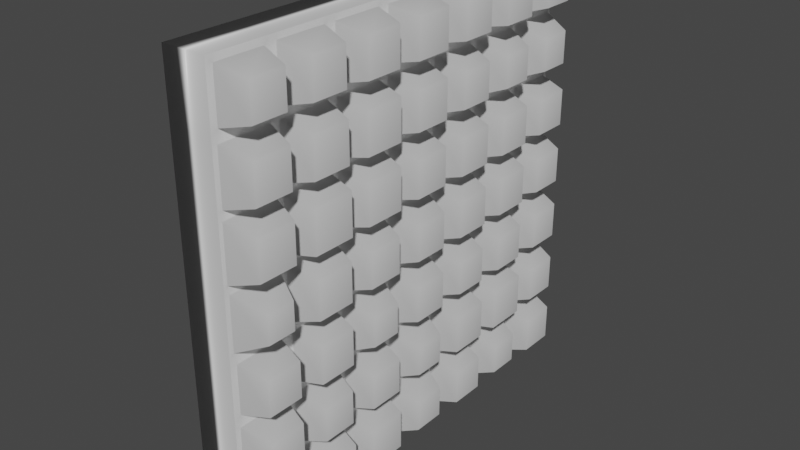 # Source: espuma.blend  (saved by Blender 2.93.21; exported with 4.5.12 LTS)
import bpy
from mathutils import Matrix  # noqa: F401  (used for matrix-valued properties, if any)

bpy.ops.wm.read_factory_settings(use_empty=True)
scene = bpy.context.scene
scene.name = 'Scene'

# ---- collections
col_collection = bpy.data.collections.new('Collection'); scene.collection.children.link(col_collection)

# ---- materials (node trees are filled in below, after node groups)
mat_material = bpy.data.materials.new('Material')
mat_material.alpha_threshold = 0.0
mat_material.use_transparent_shadow = False
mat_material.line_color = (0.0, 0.0, 0.0, 1.0)

# ---- material node trees
mat_material.use_nodes = True; mat_material.node_tree.nodes.clear()
_N = mat_material.node_tree.nodes; _L = mat_material.node_tree.links
n0 = _N.new('ShaderNodeOutputMaterial'); n0.name = 'Material Output'; n0.location = (300, 300)
n1 = _N.new('ShaderNodeBsdfPrincipled'); n1.name = 'Principled BSDF'; n1.location = (10, 300)
n1.distribution = 'GGX'
n1.subsurface_method = 'BURLEY'
n1.inputs[2].default_value = 0.4
n1.inputs[3].default_value = 1.45
n1.inputs[27].default_value = (0.0, 0.0, 0.0, 1.0)
n1.inputs[28].default_value = 1.0
_L.new(n1.outputs[0], n0.inputs[0])
n0.is_active_output = True

# ---- world
world_world = bpy.data.worlds.new('World'); scene.world = world_world
world_world.use_nodes = True; world_world.node_tree.nodes.clear()
_N = world_world.node_tree.nodes; _L = world_world.node_tree.links
n0 = _N.new('ShaderNodeOutputWorld'); n0.name = 'World Output'; n0.location = (300, 300)
n1 = _N.new('ShaderNodeBackground'); n1.name = 'Background'; n1.location = (10, 300)
n1.inputs[0].default_value = (0.05088, 0.05088, 0.05088, 1.0)
_L.new(n1.outputs[0], n0.inputs[0])
n0.is_active_output = True
world_world.color = (0.05088, 0.05088, 0.05088)
world_world.use_sun_shadow = False
world_world.sun_shadow_jitter_overblur = 0.0

# ---- meshes
me_cube = bpy.data.meshes.new('Cube')
me_cube.from_pydata([(1.0, 0.9749, 0.9749), (1.0, 0.9765, -0.9765), (1.0, -0.9694, 0.9694), (1.0, -0.9711, -0.9711), (-1.0, 1.0, 1.0), (-1.0, 1.0, -1.0), (-1.0, -1.0, 1.0), (-1.0, -1.0, -1.0), (-1.0, 0.7143, -1.0), (-1.0, 0.4286, -1.0), (-1.0, 0.1429, -1.0), (-1.0, -0.1429, -1.0), (-1.0, -0.4286, -1.0), (-1.0, -0.7143, -1.0), (1.0, 0.7394, 0.9749), (1.0, 0.4615, 0.9671), (1.0, 0.1763, 0.9666), (1.0, -0.1145, 0.9716), (1.0, -0.4018, 0.9732), (1.0, -0.6883, 0.974), (-1.0, -0.7143, 1.0), (-1.0, -0.4286, 1.0), (-1.0, -0.1429, 1.0), (-1.0, 0.1429, 1.0), (-1.0, 0.4286, 1.0), (-1.0, 0.7143, 1.0), (1.0, -0.6912, -0.977), (1.0, -0.407, -0.9784), (1.0, -0.1216, -0.9787), (1.0, 0.1721, -0.9707), (1.0, 0.4568, -0.9718), (1.0, 0.7378, -0.9765), (1.0, 0.9749, 0.7394), (1.0, 0.9801, 0.4485), (1.0, 0.9723, 0.1706), (1.0, 0.979, -0.1218), (1.0, 0.9778, -0.4063), (1.0, 0.9793, -0.6935), (-1.0, -1.0, -0.7143), (-1.0, -1.0, -0.4286), (-1.0, -1.0, -0.1429), (-1.0, -1.0, 0.1429), (-1.0, -1.0, 0.4286), (-1.0, -1.0, 0.7143), (1.0, -0.9694, 0.7449), (1.0, -0.9773, 0.4513), (1.0, -0.9825, 0.1603), (1.0, -0.9784, -0.1212), (1.0, -0.9693, -0.3979), (1.0, -0.9757, -0.69), (-1.0, 1.0, 0.7143), (-1.0, 1.0, 0.4286), (-1.0, 1.0, 0.1429), (-1.0, 1.0, -0.1429), (-1.0, 1.0, -0.4286), (-1.0, 1.0, -0.7143), (1.0, 0.7394, 0.7394), (1.0, 0.6924, 0.4504), (1.0, 0.742, 0.1706), (1.0, 0.6934, -0.122), (1.0, 0.7365, -0.4063), (1.0, 0.6908, -0.6908), (1.0, 0.4615, 0.7472), (1.0, 0.4056, 0.4515), (1.0, 0.449, 0.1633), (1.0, 0.4088, -0.1231), (1.0, 0.4513, -0.4058), (1.0, 0.4037, -0.6894), (1.0, 0.1763, 0.7477), (1.0, 0.1188, 0.4526), (1.0, 0.166, 0.166), (1.0, 0.1222, -0.1222), (1.0, 0.1684, -0.4031), (1.0, 0.1159, -0.6873), (1.0, -0.1145, 0.7426), (1.0, -0.167, 0.4527), (1.0, -0.1154, 0.1703), (1.0, -0.1661, -0.1196), (1.0, -0.1196, -0.4053), (1.0, -0.1719, -0.6852), (1.0, -0.4018, 0.7411), (1.0, -0.4504, 0.4504), (1.0, -0.4085, 0.1629), (1.0, -0.447, -0.1244), (1.0, -0.4056, -0.4056), (1.0, -0.4558, -0.6871), (1.0, -0.6883, 0.7402), (1.0, -0.737, 0.4513), (1.0, -0.6923, 0.1649), (1.0, -0.7359, -0.1212), (1.0, -0.6833, -0.3976), (1.0, -0.7386, -0.69), (-1.0, -0.7143, 0.7143), (-1.0, -0.7143, 0.4286), (-1.0, -0.7143, 0.1429), (-1.0, -0.7143, -0.1429), (-1.0, -0.7143, -0.4286), (-1.0, -0.7143, -0.7143), (-1.0, -0.4286, 0.7143), (-1.0, -0.4286, 0.4286), (-1.0, -0.4286, 0.1429), (-1.0, -0.4286, -0.1429), (-1.0, -0.4286, -0.4286), (-1.0, -0.4286, -0.7143), (-1.0, -0.1429, 0.7143), (-1.0, -0.1429, 0.4286), (-1.0, -0.1429, 0.1429), (-1.0, -0.1429, -0.1429), (-1.0, -0.1429, -0.4286), (-1.0, -0.1429, -0.7143), (-1.0, 0.1429, 0.7143), (-1.0, 0.1429, 0.4286), (-1.0, 0.1429, 0.1429), (-1.0, 0.1429, -0.1429), (-1.0, 0.1429, -0.4286), (-1.0, 0.1429, -0.7143), (-1.0, 0.4286, 0.7143), (-1.0, 0.4286, 0.4286), (-1.0, 0.4286, 0.1429), (-1.0, 0.4286, -0.1429), (-1.0, 0.4286, -0.4286), (-1.0, 0.4286, -0.7143), (-1.0, 0.7143, 0.7143), (-1.0, 0.7143, 0.4286), (-1.0, 0.7143, 0.1429), (-1.0, 0.7143, -0.1429), (-1.0, 0.7143, -0.4286), (-1.0, 0.7143, -0.7143), (1.0, 1.0, 1.0), (1.0, 0.6814, 0.9671), (1.0, 0.9801, 0.6944), (1.0, 0.6814, 0.7472), (1.0, 0.7143, 1.0), (1.0, 0.3951, 0.9666), (1.0, 0.6924, 0.6924), (1.0, 0.3951, 0.7477), (1.0, 0.4286, 1.0), (1.0, 0.1145, 0.9716), (1.0, 0.4056, 0.6913), (1.0, 0.1145, 0.7426), (1.0, 0.1429, 1.0), (1.0, -0.1696, 0.9732), (1.0, 0.1188, 0.6902), (1.0, -0.1696, 0.7411), (1.0, -0.1429, 1.0), (1.0, -0.4545, 0.974), (1.0, -0.167, 0.6901), (1.0, -0.4545, 0.7402), (1.0, -0.4286, 1.0), (1.0, -0.7449, 0.9694), (1.0, -0.4504, 0.6925), (1.0, -0.7449, 0.7449), (1.0, -0.7143, 1.0), (1.0, -1.0, 1.0), (1.0, -0.9773, 0.6916), (1.0, -0.737, 0.6916), (1.0, -1.0, 0.7143), (1.0, -0.9825, 0.4111), (1.0, -0.6925, 0.6925), (1.0, -0.6925, 0.4504), (1.0, -0.4044, 0.6901), (1.0, -0.4044, 0.4527), (1.0, -0.7143, 0.7143), (1.0, -0.6923, 0.4066), (1.0, -0.1188, 0.6902), (1.0, -0.1188, 0.4526), (1.0, -0.4286, 0.7143), (1.0, -0.4085, 0.4085), (1.0, 0.1658, 0.6913), (1.0, 0.1658, 0.4515), (1.0, -0.1429, 0.7143), (1.0, -0.1154, 0.4011), (1.0, 0.4504, 0.6924), (1.0, 0.4504, 0.4504), (1.0, 0.1429, 0.7143), (1.0, 0.166, 0.4054), (1.0, 0.7342, 0.6944), (1.0, 0.7342, 0.4485), (1.0, 0.4286, 0.7143), (1.0, 0.449, 0.4082), (1.0, 1.0, 0.7143), (1.0, 0.9723, 0.4008), (1.0, 0.7143, 0.7143), (1.0, 0.742, 0.4008), (1.0, 1.0, 0.4286), (1.0, 0.979, 0.1218), (1.0, 0.6939, 0.4082), (1.0, 0.6939, 0.1633), (1.0, 0.7143, 0.4286), (1.0, 0.6934, 0.122), (1.0, 0.4054, 0.4054), (1.0, 0.4054, 0.166), (1.0, 0.4286, 0.4286), (1.0, 0.4088, 0.1231), (1.0, 0.1154, 0.4011), (1.0, 0.1154, 0.1703), (1.0, 0.1429, 0.4286), (1.0, 0.1222, 0.1222), (1.0, -0.1629, 0.4085), (1.0, -0.1629, 0.1629), (1.0, -0.1429, 0.4286), (1.0, -0.1661, 0.1196), (1.0, -0.4506, 0.4066), (1.0, -0.4506, 0.1649), (1.0, -0.4286, 0.4286), (1.0, -0.447, 0.1244), (1.0, -0.7318, 0.4111), (1.0, -0.7318, 0.1603), (1.0, -1.0, 0.4286), (1.0, -0.9784, 0.1212), (1.0, -0.7143, 0.4286), (1.0, -0.7359, 0.1212), (1.0, -1.0, 0.1429), (1.0, -0.9693, -0.1735), (1.0, -0.6958, 0.1244), (1.0, -0.6958, -0.1244), (1.0, -0.4053, 0.1196), (1.0, -0.4053, -0.1196), (1.0, -0.7143, 0.1429), (1.0, -0.6833, -0.1738), (1.0, -0.1222, 0.1222), (1.0, -0.1222, -0.1222), (1.0, -0.4286, 0.1429), (1.0, -0.4056, -0.1658), (1.0, 0.1626, 0.1231), (1.0, 0.1626, -0.1231), (1.0, -0.1429, 0.1429), (1.0, -0.1196, -0.1661), (1.0, 0.4495, 0.122), (1.0, 0.4495, -0.122), (1.0, 0.1429, 0.1429), (1.0, 0.1684, -0.1684), (1.0, 0.7353, 0.1218), (1.0, 0.7353, -0.1218), (1.0, 0.4286, 0.1429), (1.0, 0.4513, -0.1656), (1.0, 1.0, 0.1429), (1.0, 0.9778, -0.1651), (1.0, 0.7143, 0.1429), (1.0, 0.7365, -0.1651), (1.0, 1.0, -0.1429), (1.0, 0.9793, -0.4493), (1.0, 0.6915, -0.1656), (1.0, 0.6915, -0.4058), (1.0, 0.7143, -0.1429), (1.0, 0.6908, -0.452), (1.0, 0.4031, -0.1684), (1.0, 0.4031, -0.4031), (1.0, 0.4286, -0.1429), (1.0, 0.4037, -0.4534), (1.0, 0.1196, -0.1661), (1.0, 0.1196, -0.4053), (1.0, 0.1429, -0.1429), (1.0, 0.1159, -0.4556), (1.0, -0.1658, -0.1658), (1.0, -0.1658, -0.4056), (1.0, -0.1429, -0.1429), (1.0, -0.1719, -0.4576), (1.0, -0.4595, -0.1738), (1.0, -0.4595, -0.3976), (1.0, -0.4286, -0.1429), (1.0, -0.4558, -0.4558), (1.0, -0.745, -0.1735), (1.0, -0.745, -0.3979), (1.0, -1.0, -0.1429), (1.0, -0.9757, -0.4529), (1.0, -0.7143, -0.1429), (1.0, -0.7386, -0.4529), (1.0, -1.0, -0.4286), (1.0, -0.9711, -0.7432), (1.0, -0.6871, -0.4558), (1.0, -0.6871, -0.6871), (1.0, -0.3995, -0.4576), (1.0, -0.3995, -0.6852), (1.0, -0.7143, -0.4286), (1.0, -0.6912, -0.7373), (1.0, -0.1159, -0.4556), (1.0, -0.1159, -0.6873), (1.0, -0.4286, -0.4286), (1.0, -0.407, -0.7358), (1.0, 0.1677, -0.4534), (1.0, 0.1677, -0.6894), (1.0, -0.1429, -0.4286), (1.0, -0.1216, -0.7356), (1.0, 0.452, -0.452), (1.0, 0.452, -0.6908), (1.0, 0.1429, -0.4286), (1.0, 0.1721, -0.7436), (1.0, 0.735, -0.4493), (1.0, 0.735, -0.6935), (1.0, 0.4286, -0.4286), (1.0, 0.4568, -0.7425), (1.0, 1.0, -0.4286), (1.0, 0.9765, -0.7378), (1.0, 0.7143, -0.4286), (1.0, 0.7378, -0.7378), (1.0, 1.0, -0.7143), (1.0, 1.0, -1.0), (1.0, 0.6861, -0.9718), (1.0, 0.6861, -0.7425), (1.0, 0.3993, -0.9707), (1.0, 0.7143, -1.0), (1.0, 0.7143, -0.7143), (1.0, 0.3993, -0.7436), (1.0, 0.1216, -0.9787), (1.0, 0.4286, -1.0), (1.0, 0.4286, -0.7143), (1.0, 0.1216, -0.7356), (1.0, -0.1644, -0.9784), (1.0, 0.1429, -1.0), (1.0, 0.1429, -0.7143), (1.0, -0.1644, -0.7358), (1.0, -0.4516, -0.977), (1.0, -0.1429, -1.0), (1.0, -0.1429, -0.7143), (1.0, -0.4516, -0.7373), (1.0, -0.7432, -0.9711), (1.0, -0.4286, -1.0), (1.0, -0.4286, -0.7143), (1.0, -0.7432, -0.7432), (1.0, -1.0, -0.7143), (1.0, -1.0, -1.0), (1.0, -0.7143, -1.0), (1.0, -0.7143, -0.7143), (2.244, 0.9349, 0.9349), (2.244, 0.7794, 0.9349), (2.244, 0.9349, 0.7794), (2.244, 0.7794, 0.7794), (2.244, 0.6572, 0.9429), (2.244, 0.4857, 0.9429), (2.244, 0.6572, 0.7714), (2.244, 0.4857, 0.7714), (2.244, 0.3676, 0.939), (2.244, 0.2039, 0.939), (2.244, 0.3676, 0.7753), (2.244, 0.2039, 0.7753), (2.244, 0.08752, 0.9447), (2.244, -0.08752, 0.9447), (2.244, 0.08752, 0.7696), (2.244, -0.08752, 0.7696), (2.244, -0.1992, 0.9436), (2.244, -0.3722, 0.9436), (2.244, -0.1992, 0.7706), (2.244, -0.3722, 0.7706), (2.244, -0.4862, 0.9424), (2.244, -0.6567, 0.9424), (2.244, -0.4862, 0.7719), (2.244, -0.6567, 0.7719), (2.244, -0.7759, 0.9383), (2.244, -0.9383, 0.9383), (2.244, -0.9383, 0.7759), (2.244, -0.7759, 0.7759), (2.244, -0.9441, 0.6584), (2.244, -0.9441, 0.4844), (2.244, -0.7701, 0.6584), (2.244, -0.7701, 0.4844), (2.244, -0.4817, 0.6612), (2.244, -0.4817, 0.4817), (2.244, -0.6612, 0.6612), (2.244, -0.6612, 0.4817), (2.244, -0.1932, 0.664), (2.244, -0.1932, 0.4789), (2.244, -0.3783, 0.664), (2.244, -0.3783, 0.4789), (2.244, 0.08714, 0.6586), (2.244, 0.08714, 0.4843), (2.244, -0.08714, 0.6586), (2.244, -0.08714, 0.4843), (2.244, 0.3665, 0.6522), (2.244, 0.3665, 0.4906), (2.244, 0.2049, 0.6522), (2.244, 0.2049, 0.4906), (2.244, 0.6454, 0.6454), (2.244, 0.6454, 0.4974), (2.244, 0.4974, 0.6454), (2.244, 0.4974, 0.4974), (2.244, 0.9324, 0.6467), (2.244, 0.9324, 0.4962), (2.244, 0.7819, 0.6467), (2.244, 0.7819, 0.4962), (2.244, 0.9415, 0.3701), (2.244, 0.9415, 0.2013), (2.244, 0.7728, 0.3701), (2.244, 0.7728, 0.2013), (2.244, 0.6591, 0.3734), (2.244, 0.6591, 0.198), (2.244, 0.4838, 0.3734), (2.244, 0.4838, 0.198), (2.244, 0.373, 0.373), (2.244, 0.373, 0.1985), (2.244, 0.1985, 0.373), (2.244, 0.1985, 0.1985), (2.244, 0.0854, 0.3711), (2.244, 0.0854, 0.2003), (2.244, -0.0854, 0.3711), (2.244, -0.0854, 0.2003), (2.244, -0.1932, 0.3782), (2.244, -0.1932, 0.1932), (2.244, -0.3782, 0.3782), (2.244, -0.3782, 0.1932), (2.244, -0.474, 0.3831), (2.244, -0.474, 0.1883), (2.244, -0.6689, 0.3831), (2.244, -0.6689, 0.1883), (2.244, -0.946, 0.3746), (2.244, -0.946, 0.1969), (2.244, -0.7683, 0.3746), (2.244, -0.7683, 0.1969), (2.244, -0.9218, 0.06462), (2.244, -0.9218, -0.06462), (2.244, -0.7925, 0.06462), (2.244, -0.7925, -0.06462), (2.244, -0.483, 0.08841), (2.244, -0.483, -0.08841), (2.244, -0.6598, 0.08841), (2.244, -0.6598, -0.08841), (2.244, -0.203, 0.08275), (2.244, -0.203, -0.08275), (2.244, -0.3685, 0.08275), (2.244, -0.3685, -0.08275), (2.244, 0.08245, 0.08245), (2.244, 0.08245, -0.08245), (2.244, -0.08245, 0.08245), (2.244, -0.08245, -0.08245), (2.244, 0.3718, 0.08609), (2.244, 0.3718, -0.08609), (2.244, 0.1996, 0.08609), (2.244, 0.1996, -0.08609), (2.244, 0.6589, 0.08744), (2.244, 0.6589, -0.08744), (2.244, 0.484, 0.08744), (2.244, 0.484, -0.08744), (2.244, 0.9391, 0.08196), (2.244, 0.9391, -0.08196), (2.244, 0.7752, 0.08196), (2.244, 0.7752, -0.08196), (2.244, 0.9402, -0.2026), (2.244, 0.9402, -0.3688), (2.244, 0.774, -0.2026), (2.244, 0.774, -0.3688), (2.244, 0.6533, -0.2039), (2.244, 0.6533, -0.3676), (2.244, 0.4896, -0.2039), (2.244, 0.4896, -0.3676), (2.244, 0.3651, -0.2063), (2.244, 0.3651, -0.3651), (2.244, 0.2063, -0.2063), (2.244, 0.2063, -0.3651), (2.244, 0.08281, -0.2029), (2.244, 0.08281, -0.3685), (2.244, -0.08281, -0.2029), (2.244, -0.08281, -0.3685), (2.244, -0.215, -0.215), (2.244, -0.215, -0.3564), (2.244, -0.3564, -0.215), (2.244, -0.3564, -0.3564), (2.244, -0.4838, -0.1981), (2.244, -0.4838, -0.3733), (2.244, -0.659, -0.1981), (2.244, -0.659, -0.3733), (2.244, -0.9395, -0.2034), (2.244, -0.9395, -0.3681), (2.244, -0.7748, -0.2034), (2.244, -0.7748, -0.3681), (2.244, -0.9413, -0.4873), (2.244, -0.9413, -0.6556), (2.244, -0.773, -0.4873), (2.244, -0.773, -0.6556), (2.244, -0.4937, -0.4937), (2.244, -0.4937, -0.6492), (2.244, -0.6492, -0.4937), (2.244, -0.6492, -0.6492), (2.244, -0.2045, -0.4902), (2.244, -0.2045, -0.6527), (2.244, -0.3669, -0.4902), (2.244, -0.3669, -0.6527), (2.244, 0.07027, -0.5012), (2.244, 0.07027, -0.6417), (2.244, -0.07027, -0.5012), (2.244, -0.07027, -0.6417), (2.244, 0.375, -0.4822), (2.244, 0.375, -0.6607), (2.244, 0.1965, -0.4822), (2.244, 0.1965, -0.6607), (2.244, 0.6683, -0.4746), (2.244, 0.6683, -0.6683), (2.244, 0.4746, -0.4746), (2.244, 0.4746, -0.6683), (2.244, 0.9387, -0.4899), (2.244, 0.9387, -0.6529), (2.244, 0.7756, -0.4899), (2.244, 0.7756, -0.6529), (2.244, 0.9413, -0.773), (2.244, 0.9413, -0.9413), (2.244, 0.773, -0.9413), (2.244, 0.773, -0.773), (2.244, 0.4993, -0.9293), (2.244, 0.6436, -0.9293), (2.244, 0.6436, -0.785), (2.244, 0.4993, -0.785), (2.244, 0.2042, -0.9386), (2.244, 0.3672, -0.9386), (2.244, 0.3672, -0.7757), (2.244, 0.2042, -0.7757), (2.244, -0.07472, -0.9319), (2.244, 0.07472, -0.9319), (2.244, 0.07472, -0.7824), (2.244, -0.07472, -0.7824), (2.244, -0.3765, -0.9479), (2.244, -0.1949, -0.9479), (2.244, -0.1949, -0.7664), (2.244, -0.3765, -0.7664), (2.244, -0.6611, -0.9468), (2.244, -0.4818, -0.9468), (2.244, -0.4818, -0.7675), (2.244, -0.6611, -0.7675), (2.244, -0.9393, -0.775), (2.244, -0.9393, -0.9393), (2.244, -0.775, -0.9393), (2.244, -0.775, -0.775)], [], [(152, 20, 6, 153), (156, 153, 6, 43), (122, 25, 4, 50), (13, 322, 321, 7), (275, 26, 512, 515), (50, 4, 128, 180), (158, 159, 359, 358), (89, 211, 410, 411), (263, 262, 462, 463), (312, 315, 514, 513), (81, 150, 356, 357), (209, 47, 409, 408), (5, 297, 301, 8), (8, 301, 305, 9), (9, 305, 309, 10), (10, 309, 313, 11), (11, 313, 317, 12), (12, 317, 322, 13), (43, 6, 20, 92), (92, 20, 21, 98), (98, 21, 22, 104), (104, 22, 23, 110), (110, 23, 24, 116), (116, 24, 25, 122), (128, 4, 25, 132), (132, 25, 24, 136), (136, 24, 23, 140), (140, 23, 22, 144), (144, 22, 21, 148), (148, 21, 20, 152), (9, 121, 127, 8), (121, 120, 126, 127), (120, 119, 125, 126), (119, 118, 124, 125), (118, 117, 123, 124), (117, 116, 122, 123), (10, 115, 121, 9), (115, 114, 120, 121), (114, 113, 119, 120), (113, 112, 118, 119), (112, 111, 117, 118), (111, 110, 116, 117), (11, 109, 115, 10), (109, 108, 114, 115), (108, 107, 113, 114), (107, 106, 112, 113), (106, 105, 111, 112), (105, 104, 110, 111), (12, 103, 109, 11), (103, 102, 108, 109), (102, 101, 107, 108), (101, 100, 106, 107), (100, 99, 105, 106), (99, 98, 104, 105), (13, 97, 103, 12), (97, 96, 102, 103), (96, 95, 101, 102), (95, 94, 100, 101), (94, 93, 99, 100), (93, 92, 98, 99), (7, 38, 97, 13), (38, 39, 96, 97), (39, 40, 95, 96), (40, 41, 94, 95), (41, 42, 93, 94), (42, 43, 92, 93), (213, 48, 461, 460), (26, 312, 513, 512), (155, 154, 352, 354), (206, 157, 404, 406), (258, 219, 458, 456), (311, 279, 511, 510), (45, 87, 355, 353), (46, 207, 407, 405), (90, 259, 457, 459), (279, 27, 508, 511), (87, 155, 354, 355), (207, 206, 406, 407), (219, 90, 459, 458), (308, 311, 510, 509), (154, 45, 353, 352), (157, 46, 405, 404), (259, 258, 456, 457), (27, 308, 509, 508), (44, 151, 351, 350), (202, 163, 402, 400), (254, 223, 454, 452), (307, 283, 507, 506), (151, 149, 348, 351), (88, 203, 401, 403), (84, 255, 453, 455), (283, 28, 504, 507), (2, 44, 350, 349), (163, 88, 403, 402), (223, 84, 455, 454), (304, 307, 506, 505), (149, 2, 349, 348), (203, 202, 400, 401), (255, 254, 452, 453), (28, 304, 505, 504), (86, 147, 346, 347), (198, 167, 398, 396), (5, 55, 296, 297), (55, 54, 292, 296), (54, 53, 240, 292), (53, 52, 236, 240), (52, 51, 184, 236), (51, 50, 180, 184), (250, 227, 450, 448), (303, 287, 503, 502), (19, 86, 347, 345), (82, 199, 397, 399), (78, 251, 449, 451), (287, 29, 500, 503), (8, 127, 55, 5), (127, 126, 54, 55), (126, 125, 53, 54), (125, 124, 52, 53), (124, 123, 51, 52), (123, 122, 50, 51), (321, 320, 38, 7), (320, 268, 39, 38), (268, 264, 40, 39), (264, 212, 41, 40), (212, 208, 42, 41), (208, 156, 43, 42), (14, 0, 128, 132), (0, 32, 180, 128), (56, 14, 132, 182), (32, 56, 182, 180), (15, 129, 132, 136), (129, 131, 182, 132), (62, 15, 136, 178), (131, 62, 178, 182), (16, 133, 136, 140), (133, 135, 178, 136), (68, 16, 140, 174), (135, 68, 174, 178), (17, 137, 140, 144), (137, 139, 174, 140), (74, 17, 144, 170), (139, 74, 170, 174), (18, 141, 144, 148), (141, 143, 170, 144), (80, 18, 148, 166), (143, 80, 166, 170), (19, 145, 148, 152), (145, 147, 166, 148), (86, 19, 152, 162), (147, 86, 162, 166), (2, 149, 152, 153), (44, 2, 153, 156), (149, 151, 162, 152), (151, 44, 156, 162), (45, 154, 156, 208), (155, 87, 210, 162), (87, 45, 208, 210), (154, 155, 162, 156), (150, 81, 204, 166), (159, 158, 162, 210), (81, 159, 210, 204), (158, 150, 166, 162), (146, 75, 200, 170), (161, 160, 166, 204), (75, 161, 204, 200), (160, 146, 170, 166), (142, 69, 196, 174), (165, 164, 170, 200), (69, 165, 200, 196), (164, 142, 174, 170), (138, 63, 192, 178), (169, 168, 174, 196), (63, 169, 196, 192), (168, 138, 178, 174), (134, 57, 188, 182), (173, 172, 178, 192), (57, 173, 192, 188), (172, 134, 182, 178), (130, 33, 184, 180), (177, 176, 182, 188), (33, 177, 188, 184), (176, 130, 180, 182), (181, 34, 236, 184), (58, 183, 188, 238), (34, 58, 238, 236), (183, 181, 184, 188), (186, 187, 238, 188), (64, 179, 192, 234), (187, 64, 234, 238), (179, 186, 188, 192), (190, 191, 234, 192), (70, 175, 196, 230), (191, 70, 230, 234), (175, 190, 192, 196), (194, 195, 230, 196), (76, 171, 200, 226), (195, 76, 226, 230), (171, 194, 196, 200), (198, 199, 226, 200), (82, 167, 204, 222), (199, 82, 222, 226), (167, 198, 200, 204), (202, 203, 222, 204), (88, 163, 210, 218), (203, 88, 218, 222), (163, 202, 204, 210), (46, 157, 208, 212), (206, 207, 218, 210), (207, 46, 212, 218), (157, 206, 210, 208), (47, 209, 212, 264), (211, 89, 266, 218), (89, 47, 264, 266), (209, 211, 218, 212), (205, 83, 260, 222), (215, 214, 218, 266), (83, 215, 266, 260), (214, 205, 222, 218), (201, 77, 256, 226), (217, 216, 222, 260), (77, 217, 260, 256), (216, 201, 226, 222), (197, 71, 252, 230), (221, 220, 226, 256), (71, 221, 256, 252), (220, 197, 230, 226), (193, 65, 248, 234), (225, 224, 230, 252), (65, 225, 252, 248), (224, 193, 234, 230), (189, 59, 244, 238), (229, 228, 234, 248), (59, 229, 248, 244), (228, 189, 238, 234), (185, 35, 240, 236), (233, 232, 238, 244), (35, 233, 244, 240), (232, 185, 236, 238), (237, 36, 292, 240), (60, 239, 244, 294), (36, 60, 294, 292), (239, 237, 240, 244), (242, 243, 294, 244), (66, 235, 248, 290), (243, 66, 290, 294), (235, 242, 244, 248), (246, 247, 290, 248), (72, 231, 252, 286), (247, 72, 286, 290), (231, 246, 248, 252), (250, 251, 286, 252), (78, 227, 256, 282), (251, 78, 282, 286), (227, 250, 252, 256), (254, 255, 282, 256), (84, 223, 260, 278), (255, 84, 278, 282), (223, 254, 256, 260), (258, 259, 278, 260), (90, 219, 266, 274), (259, 90, 274, 278), (219, 258, 260, 266), (48, 213, 264, 268), (262, 263, 274, 266), (263, 48, 268, 274), (213, 262, 266, 264), (49, 265, 268, 320), (267, 91, 323, 274), (91, 49, 320, 323), (265, 267, 274, 268), (261, 85, 318, 278), (271, 270, 274, 323), (85, 271, 323, 318), (270, 261, 278, 274), (257, 79, 314, 282), (273, 272, 278, 318), (79, 273, 318, 314), (272, 257, 282, 278), (253, 73, 310, 286), (277, 276, 282, 314), (73, 277, 314, 310), (276, 253, 286, 282), (249, 67, 306, 290), (281, 280, 286, 310), (67, 281, 310, 306), (280, 249, 290, 286), (245, 61, 302, 294), (285, 284, 290, 306), (61, 285, 306, 302), (284, 245, 294, 290), (241, 37, 296, 292), (289, 288, 294, 302), (37, 289, 302, 296), (288, 241, 292, 294), (293, 1, 297, 296), (1, 31, 301, 297), (31, 295, 302, 301), (295, 293, 296, 302), (298, 30, 305, 301), (299, 298, 301, 302), (30, 291, 306, 305), (291, 299, 302, 306), (300, 29, 309, 305), (303, 300, 305, 306), (29, 287, 310, 309), (287, 303, 306, 310), (304, 28, 313, 309), (307, 304, 309, 310), (28, 283, 314, 313), (283, 307, 310, 314), (308, 27, 317, 313), (311, 308, 313, 314), (27, 279, 318, 317), (279, 311, 314, 318), (312, 26, 322, 317), (315, 312, 317, 318), (26, 275, 323, 322), (275, 315, 318, 323), (3, 269, 320, 321), (316, 3, 321, 322), (319, 316, 322, 323), (269, 319, 323, 320), (351, 348, 349, 350), (326, 324, 325, 327), (330, 328, 329, 331), (334, 332, 333, 335), (338, 336, 337, 339), (342, 340, 341, 343), (346, 344, 345, 347), (513, 514, 515, 512), (469, 468, 470, 471), (457, 456, 458, 459), (413, 412, 414, 415), (401, 400, 402, 403), (357, 356, 358, 359), (509, 510, 511, 508), (473, 472, 474, 475), (453, 452, 454, 455), (417, 416, 418, 419), (397, 396, 398, 399), (361, 360, 362, 363), (505, 506, 507, 504), (477, 476, 478, 479), (449, 448, 450, 451), (421, 420, 422, 423), (393, 392, 394, 395), (365, 364, 366, 367), (501, 502, 503, 500), (481, 480, 482, 483), (445, 444, 446, 447), (425, 424, 426, 427), (389, 388, 390, 391), (369, 368, 370, 371), (497, 498, 499, 496), (485, 484, 486, 487), (441, 440, 442, 443), (429, 428, 430, 431), (385, 384, 386, 387), (373, 372, 374, 375), (493, 492, 495, 494), (489, 488, 490, 491), (437, 436, 438, 439), (433, 432, 434, 435), (381, 380, 382, 383), (377, 376, 378, 379), (518, 519, 516, 517), (467, 466, 464, 465), (463, 462, 460, 461), (411, 410, 408, 409), (407, 406, 404, 405), (355, 354, 352, 353), (48, 263, 463, 461), (47, 89, 411, 409), (159, 81, 357, 359), (315, 275, 515, 514), (262, 213, 460, 462), (211, 209, 408, 410), (150, 158, 358, 356), (269, 3, 517, 516), (265, 49, 465, 464), (83, 205, 412, 413), (75, 146, 360, 361), (3, 316, 518, 517), (91, 267, 466, 467), (214, 215, 415, 414), (160, 161, 363, 362), (316, 319, 519, 518), (49, 91, 467, 465), (215, 83, 413, 415), (161, 75, 361, 363), (319, 269, 516, 519), (267, 265, 464, 466), (205, 214, 414, 412), (146, 160, 362, 360), (85, 261, 468, 469), (77, 201, 416, 417), (69, 142, 364, 365), (270, 271, 471, 470), (216, 217, 419, 418), (164, 165, 367, 366), (271, 85, 469, 471), (217, 77, 417, 419), (165, 69, 365, 367), (261, 270, 470, 468), (201, 216, 418, 416), (142, 164, 366, 364), (79, 257, 472, 473), (71, 197, 420, 421), (63, 138, 368, 369), (272, 273, 475, 474), (220, 221, 423, 422), (168, 169, 371, 370), (273, 79, 473, 475), (221, 71, 421, 423), (169, 63, 369, 371), (257, 272, 474, 472), (197, 220, 422, 420), (138, 168, 370, 368), (73, 253, 476, 477), (65, 193, 424, 425), (57, 134, 372, 373), (276, 277, 479, 478), (224, 225, 427, 426), (172, 173, 375, 374), (277, 73, 477, 479), (225, 65, 425, 427), (173, 57, 373, 375), (253, 276, 478, 476), (193, 224, 426, 424), (134, 172, 374, 372), (67, 249, 480, 481), (59, 189, 428, 429), (33, 130, 376, 377), (0, 14, 325, 324), (280, 281, 483, 482), (228, 229, 431, 430), (176, 177, 379, 378), (32, 0, 324, 326), (281, 67, 481, 483), (229, 59, 429, 431), (177, 33, 377, 379), (14, 56, 327, 325), (249, 280, 482, 480), (189, 228, 430, 428), (130, 176, 378, 376), (56, 32, 326, 327), (61, 245, 484, 485), (35, 185, 432, 433), (34, 181, 380, 381), (129, 15, 329, 328), (284, 285, 487, 486), (232, 233, 435, 434), (183, 58, 383, 382), (131, 129, 328, 330), (285, 61, 485, 487), (233, 35, 433, 435), (58, 34, 381, 383), (15, 62, 331, 329), (245, 284, 486, 484), (185, 232, 434, 432), (181, 183, 382, 380), (62, 131, 330, 331), (37, 241, 488, 489), (36, 237, 436, 437), (187, 186, 384, 385), (133, 16, 333, 332), (288, 289, 491, 490), (239, 60, 439, 438), (179, 64, 387, 386), (135, 133, 332, 334), (289, 37, 489, 491), (60, 36, 437, 439), (64, 187, 385, 387), (16, 68, 335, 333), (241, 288, 490, 488), (237, 239, 438, 436), (186, 179, 386, 384), (68, 135, 334, 335), (1, 293, 492, 493), (243, 242, 440, 441), (191, 190, 388, 389), (137, 17, 337, 336), (31, 1, 493, 494), (235, 66, 443, 442), (175, 70, 391, 390), (139, 137, 336, 338), (295, 31, 494, 495), (66, 243, 441, 443), (70, 191, 389, 391), (17, 74, 339, 337), (293, 295, 495, 492), (242, 235, 442, 440), (190, 175, 390, 388), (74, 139, 338, 339), (30, 298, 497, 496), (247, 246, 444, 445), (195, 194, 392, 393), (141, 18, 341, 340), (298, 299, 498, 497), (231, 72, 447, 446), (171, 76, 395, 394), (143, 141, 340, 342), (291, 30, 496, 499), (72, 247, 445, 447), (76, 195, 393, 395), (18, 80, 343, 341), (299, 291, 499, 498), (246, 231, 446, 444), (194, 171, 394, 392), (80, 143, 342, 343), (29, 300, 501, 500), (251, 250, 448, 449), (199, 198, 396, 397), (145, 19, 345, 344), (300, 303, 502, 501), (227, 78, 451, 450), (167, 82, 399, 398), (147, 145, 344, 346)])
me_cube.polygons.foreach_set('use_smooth', [True] * 518)
_uv = me_cube.uv_layers.new(name='UVMap')
_uv.uv.foreach_set('vector', [0.625, 0.7143, 0.875, 0.7143, 0.875, 0.75, 0.625, 0.75, 0.5893, 0.75, 0.625, 0.75, 0.625, 1.0, 0.5893, 1.0, 0.5893, 0.2143, 0.625, 0.2143, 0.625, 0.25, 0.5893, 0.25, 0.125, 0.7143, 0.375, 0.7143, 0.375, 0.75, 0.125, 0.75, 0.4078, 0.7114, 0.3779, 0.7114, 0.3779, 0.7114, 0.4078, 0.7114, 0.5893, 0.25, 0.625, 0.25, 0.625, 0.5, 0.5893, 0.5, 0.5866, 0.7116, 0.5563, 0.7116, 0.5563, 0.7116, 0.5866, 0.7116, 0.4848, 0.717, 0.5152, 0.717, 0.5152, 0.717, 0.4848, 0.717, 0.4503, 0.7181, 0.4783, 0.7181, 0.4783, 0.7181, 0.4503, 0.7181, 0.3779, 0.6815, 0.4078, 0.6815, 0.4078, 0.6815, 0.3779, 0.6815, 0.5563, 0.6813, 0.5866, 0.6813, 0.5866, 0.6813, 0.5563, 0.6813, 0.5152, 0.7473, 0.4848, 0.7473, 0.4848, 0.7473, 0.5152, 0.7473, 0.125, 0.5, 0.375, 0.5, 0.375, 0.5357, 0.125, 0.5357, 0.125, 0.5357, 0.375, 0.5357, 0.375, 0.5714, 0.125, 0.5714, 0.125, 0.5714, 0.375, 0.5714, 0.375, 0.6071, 0.125, 0.6071, 0.125, 0.6071, 0.375, 0.6071, 0.375, 0.6429, 0.125, 0.6429, 0.125, 0.6429, 0.375, 0.6429, 0.375, 0.6786, 0.125, 0.6786, 0.125, 0.6786, 0.375, 0.6786, 0.375, 0.7143, 0.125, 0.7143, 0.5893, 0.0, 0.625, 0.0, 0.625, 0.03571, 0.5893, 0.03571, 0.5893, 0.03571, 0.625, 0.03571, 0.625, 0.07143, 0.5893, 0.07143, 0.5893, 0.07143, 0.625, 0.07143, 0.625, 0.1071, 0.5893, 0.1071, 0.5893, 0.1071, 0.625, 0.1071, 0.625, 0.1429, 0.5893, 0.1429, 0.5893, 0.1429, 0.625, 0.1429, 0.625, 0.1786, 0.5893, 0.1786, 0.5893, 0.1786, 0.625, 0.1786, 0.625, 0.2143, 0.5893, 0.2143, 0.625, 0.5, 0.875, 0.5, 0.875, 0.5357, 0.625, 0.5357, 0.625, 0.5357, 0.875, 0.5357, 0.875, 0.5714, 0.625, 0.5714, 0.625, 0.5714, 0.875, 0.5714, 0.875, 0.6071, 0.625, 0.6071, 0.625, 0.6071, 0.875, 0.6071, 0.875, 0.6429, 0.625, 0.6429, 0.625, 0.6429, 0.875, 0.6429, 0.875, 0.6786, 0.625, 0.6786, 0.625, 0.6786, 0.875, 0.6786, 0.875, 0.7143, 0.625, 0.7143, 0.375, 0.1786, 0.4107, 0.1786, 0.4107, 0.2143, 0.375, 0.2143, 0.4107, 0.1786, 0.4464, 0.1786, 0.4464, 0.2143, 0.4107, 0.2143, 0.4464, 0.1786, 0.4821, 0.1786, 0.4821, 0.2143, 0.4464, 0.2143, 0.4821, 0.1786, 0.5179, 0.1786, 0.5179, 0.2143, 0.4821, 0.2143, 0.5179, 0.1786, 0.5536, 0.1786, 0.5536, 0.2143, 0.5179, 0.2143, 0.5536, 0.1786, 0.5893, 0.1786, 0.5893, 0.2143, 0.5536, 0.2143, 0.375, 0.1429, 0.4107, 0.1429, 0.4107, 0.1786, 0.375, 0.1786, 0.4107, 0.1429, 0.4464, 0.1429, 0.4464, 0.1786, 0.4107, 0.1786, 0.4464, 0.1429, 0.4821, 0.1429, 0.4821, 0.1786, 0.4464, 0.1786, 0.4821, 0.1429, 0.5179, 0.1429, 0.5179, 0.1786, 0.4821, 0.1786, 0.5179, 0.1429, 0.5536, 0.1429, 0.5536, 0.1786, 0.5179, 0.1786, 0.5536, 0.1429, 0.5893, 0.1429, 0.5893, 0.1786, 0.5536, 0.1786, 0.375, 0.1071, 0.4107, 0.1071, 0.4107, 0.1429, 0.375, 0.1429, 0.4107, 0.1071, 0.4464, 0.1071, 0.4464, 0.1429, 0.4107, 0.1429, 0.4464, 0.1071, 0.4821, 0.1071, 0.4821, 0.1429, 0.4464, 0.1429, 0.4821, 0.1071, 0.5179, 0.1071, 0.5179, 0.1429, 0.4821, 0.1429, 0.5179, 0.1071, 0.5536, 0.1071, 0.5536, 0.1429, 0.5179, 0.1429, 0.5536, 0.1071, 0.5893, 0.1071, 0.5893, 0.1429, 0.5536, 0.1429, 0.375, 0.07143, 0.4107, 0.07143, 0.4107, 0.1071, 0.375, 0.1071, 0.4107, 0.07143, 0.4464, 0.07143, 0.4464, 0.1071, 0.4107, 0.1071, 0.4464, 0.07143, 0.4821, 0.07143, 0.4821, 0.1071, 0.4464, 0.1071, 0.4821, 0.07143, 0.5179, 0.07143, 0.5179, 0.1071, 0.4821, 0.1071, 0.5179, 0.07143, 0.5536, 0.07143, 0.5536, 0.1071, 0.5179, 0.1071, 0.5536, 0.07143, 0.5893, 0.07143, 0.5893, 0.1071, 0.5536, 0.1071, 0.375, 0.03571, 0.4107, 0.03571, 0.4107, 0.07143, 0.375, 0.07143, 0.4107, 0.03571, 0.4464, 0.03571, 0.4464, 0.07143, 0.4107, 0.07143, 0.4464, 0.03571, 0.4821, 0.03571, 0.4821, 0.07143, 0.4464, 0.07143, 0.4821, 0.03571, 0.5179, 0.03571, 0.5179, 0.07143, 0.4821, 0.07143, 0.5179, 0.03571, 0.5536, 0.03571, 0.5536, 0.07143, 0.5179, 0.07143, 0.5536, 0.03571, 0.5893, 0.03571, 0.5893, 0.07143, 0.5536, 0.07143, 0.375, 0.0, 0.4107, 0.0, 0.4107, 0.03571, 0.375, 0.03571, 0.4107, 0.0, 0.4464, 0.0, 0.4464, 0.03571, 0.4107, 0.03571, 0.4464, 0.0, 0.4821, 0.0, 0.4821, 0.03571, 0.4464, 0.03571, 0.4821, 0.0, 0.5179, 0.0, 0.5179, 0.03571, 0.4821, 0.03571, 0.5179, 0.0, 0.5536, 0.0, 0.5536, 0.03571, 0.5179, 0.03571, 0.5536, 0.0, 0.5893, 0.0, 0.5893, 0.03571, 0.5536, 0.03571, 0.4783, 0.7462, 0.4503, 0.7462, 0.4503, 0.7462, 0.4783, 0.7462, 0.3779, 0.7114, 0.3779, 0.6815, 0.3779, 0.6815, 0.3779, 0.7114, 0.5864, 0.7171, 0.5864, 0.7472, 0.5864, 0.7472, 0.5864, 0.7171, 0.5514, 0.7165, 0.5514, 0.7478, 0.5514, 0.7478, 0.5514, 0.7165, 0.4783, 0.6824, 0.4783, 0.7104, 0.4783, 0.7104, 0.4783, 0.6824, 0.408, 0.6456, 0.408, 0.6759, 0.408, 0.6759, 0.408, 0.6456, 0.5564, 0.7472, 0.5564, 0.7171, 0.5564, 0.7171, 0.5564, 0.7472, 0.52, 0.7478, 0.52, 0.7165, 0.52, 0.7165, 0.52, 0.7478, 0.4503, 0.7104, 0.4503, 0.6824, 0.4503, 0.6824, 0.4503, 0.7104, 0.408, 0.6759, 0.3777, 0.6759, 0.3777, 0.6759, 0.408, 0.6759, 0.5564, 0.7171, 0.5864, 0.7171, 0.5864, 0.7171, 0.5564, 0.7171, 0.52, 0.7165, 0.5514, 0.7165, 0.5514, 0.7165, 0.52, 0.7165, 0.4783, 0.7104, 0.4503, 0.7104, 0.4503, 0.7104, 0.4783, 0.7104, 0.3777, 0.6456, 0.408, 0.6456, 0.408, 0.6456, 0.3777, 0.6456, 0.5864, 0.7472, 0.5564, 0.7472, 0.5564, 0.7472, 0.5864, 0.7472, 0.5514, 0.7478, 0.52, 0.7478, 0.52, 0.7478, 0.5514, 0.7478, 0.4503, 0.6824, 0.4783, 0.6824, 0.4783, 0.6824, 0.4503, 0.6824, 0.3777, 0.6759, 0.3777, 0.6456, 0.3777, 0.6456, 0.3777, 0.6759, 0.5931, 0.7462, 0.5931, 0.7181, 0.5931, 0.7181, 0.5931, 0.7462, 0.5508, 0.6813, 0.5508, 0.7115, 0.5508, 0.7115, 0.5508, 0.6813, 0.4793, 0.6457, 0.4793, 0.6757, 0.4793, 0.6757, 0.4793, 0.6457, 0.4081, 0.6098, 0.4081, 0.6402, 0.4081, 0.6402, 0.4081, 0.6098, 0.5931, 0.7181, 0.6212, 0.7181, 0.6212, 0.7181, 0.5931, 0.7181, 0.5206, 0.7115, 0.5206, 0.6813, 0.5206, 0.6813, 0.5206, 0.7115, 0.4493, 0.6757, 0.4493, 0.6457, 0.4493, 0.6457, 0.4493, 0.6757, 0.4081, 0.6402, 0.3777, 0.6402, 0.3777, 0.6402, 0.4081, 0.6402, 0.6212, 0.7462, 0.5931, 0.7462, 0.5931, 0.7462, 0.6212, 0.7462, 0.5508, 0.7115, 0.5206, 0.7115, 0.5206, 0.7115, 0.5508, 0.7115, 0.4793, 0.6757, 0.4493, 0.6757, 0.4493, 0.6757, 0.4793, 0.6757, 0.3777, 0.6098, 0.4081, 0.6098, 0.4081, 0.6098, 0.3777, 0.6098, 0.6212, 0.7181, 0.6212, 0.7462, 0.6212, 0.7462, 0.6212, 0.7181, 0.5206, 0.6813, 0.5508, 0.6813, 0.5508, 0.6813, 0.5206, 0.6813, 0.4493, 0.6457, 0.4793, 0.6457, 0.4793, 0.6457, 0.4493, 0.6457, 0.3777, 0.6402, 0.3777, 0.6098, 0.3777, 0.6098, 0.3777, 0.6402, 0.5925, 0.711, 0.5925, 0.6818, 0.5925, 0.6818, 0.5925, 0.711, 0.5511, 0.6454, 0.5511, 0.6761, 0.5511, 0.6761, 0.5511, 0.6454, 0.375, 0.25, 0.4107, 0.25, 0.4107, 0.5, 0.375, 0.5, 0.4107, 0.25, 0.4464, 0.25, 0.4464, 0.5, 0.4107, 0.5, 0.4464, 0.25, 0.4821, 0.25, 0.4821, 0.5, 0.4464, 0.5, 0.4821, 0.25, 0.5179, 0.25, 0.5179, 0.5, 0.4821, 0.5, 0.5179, 0.25, 0.5536, 0.25, 0.5536, 0.5, 0.5179, 0.5, 0.5536, 0.25, 0.5893, 0.25, 0.5893, 0.5, 0.5536, 0.5, 0.4792, 0.61, 0.4792, 0.64, 0.4792, 0.64, 0.4792, 0.61, 0.4071, 0.5751, 0.4071, 0.6035, 0.4071, 0.6035, 0.4071, 0.5751, 0.6218, 0.711, 0.5925, 0.711, 0.5925, 0.711, 0.6218, 0.711, 0.5204, 0.6761, 0.5204, 0.6454, 0.5204, 0.6454, 0.5204, 0.6761, 0.4493, 0.64, 0.4493, 0.61, 0.4493, 0.61, 0.4493, 0.64, 0.4071, 0.6035, 0.3787, 0.6035, 0.3787, 0.6035, 0.4071, 0.6035, 0.375, 0.2143, 0.4107, 0.2143, 0.4107, 0.25, 0.375, 0.25, 0.4107, 0.2143, 0.4464, 0.2143, 0.4464, 0.25, 0.4107, 0.25, 0.4464, 0.2143, 0.4821, 0.2143, 0.4821, 0.25, 0.4464, 0.25, 0.4821, 0.2143, 0.5179, 0.2143, 0.5179, 0.25, 0.4821, 0.25, 0.5179, 0.2143, 0.5536, 0.2143, 0.5536, 0.25, 0.5179, 0.25, 0.5536, 0.2143, 0.5893, 0.2143, 0.5893, 0.25, 0.5536, 0.25, 0.375, 0.75, 0.4107, 0.75, 0.4107, 1.0, 0.375, 1.0, 0.4107, 0.75, 0.4464, 0.75, 0.4464, 1.0, 0.4107, 1.0, 0.4464, 0.75, 0.4821, 0.75, 0.4821, 1.0, 0.4464, 1.0, 0.4821, 0.75, 0.5179, 0.75, 0.5179, 1.0, 0.4821, 1.0, 0.5179, 0.75, 0.5536, 0.75, 0.5536, 1.0, 0.5179, 1.0, 0.5536, 0.75, 0.5893, 0.75, 0.5893, 1.0, 0.5536, 1.0, 0.6219, 0.5326, 0.6219, 0.5031, 0.625, 0.5, 0.625, 0.5357, 0.6219, 0.5031, 0.5924, 0.5031, 0.5893, 0.5, 0.625, 0.5, 0.5924, 0.5326, 0.6219, 0.5326, 0.625, 0.5357, 0.5893, 0.5357, 0.5924, 0.5031, 0.5924, 0.5326, 0.5893, 0.5357, 0.5893, 0.5, 0.6209, 0.5673, 0.6209, 0.5398, 0.625, 0.5357, 0.625, 0.5714, 0.6209, 0.5398, 0.5934, 0.5398, 0.5893, 0.5357, 0.625, 0.5357, 0.5934, 0.5673, 0.6209, 0.5673, 0.625, 0.5714, 0.5893, 0.5714, 0.5934, 0.5398, 0.5934, 0.5673, 0.5893, 0.5714, 0.5893, 0.5357, 0.6208, 0.603, 0.6208, 0.5756, 0.625, 0.5714, 0.625, 0.6071, 0.6208, 0.5756, 0.5935, 0.5756, 0.5893, 0.5714, 0.625, 0.5714, 0.5935, 0.603, 0.6208, 0.603, 0.625, 0.6071, 0.5893, 0.6071, 0.5935, 0.5756, 0.5935, 0.603, 0.5893, 0.6071, 0.5893, 0.5714, 0.6215, 0.6393, 0.6215, 0.6107, 0.625, 0.6071, 0.625, 0.6429, 0.6215, 0.6107, 0.5928, 0.6107, 0.5893, 0.6071, 0.625, 0.6071, 0.5928, 0.6393, 0.6215, 0.6393, 0.625, 0.6429, 0.5893, 0.6429, 0.5928, 0.6107, 0.5928, 0.6393, 0.5893, 0.6429, 0.5893, 0.6071, 0.6217, 0.6752, 0.6217, 0.6462, 0.625, 0.6429, 0.625, 0.6786, 0.6217, 0.6462, 0.5926, 0.6462, 0.5893, 0.6429, 0.625, 0.6429, 0.5926, 0.6752, 0.6217, 0.6752, 0.625, 0.6786, 0.5893, 0.6786, 0.5926, 0.6462, 0.5926, 0.6752, 0.5893, 0.6786, 0.5893, 0.6429, 0.6218, 0.711, 0.6218, 0.6818, 0.625, 0.6786, 0.625, 0.7143, 0.6218, 0.6818, 0.5925, 0.6818, 0.5893, 0.6786, 0.625, 0.6786, 0.5925, 0.711, 0.6218, 0.711, 0.625, 0.7143, 0.5893, 0.7143, 0.5925, 0.6818, 0.5925, 0.711, 0.5893, 0.7143, 0.5893, 0.6786, 0.6212, 0.7462, 0.6212, 0.7181, 0.625, 0.7143, 0.625, 0.75, 0.5931, 0.7462, 0.6212, 0.7462, 0.625, 0.75, 0.5893, 0.75, 0.6212, 0.7181, 0.5931, 0.7181, 0.5893, 0.7143, 0.625, 0.7143, 0.5931, 0.7181, 0.5931, 0.7462, 0.5893, 0.75, 0.5893, 0.7143, 0.5564, 0.7472, 0.5864, 0.7472, 0.5893, 0.75, 0.5536, 0.75, 0.5864, 0.7171, 0.5564, 0.7171, 0.5536, 0.7143, 0.5893, 0.7143, 0.5564, 0.7171, 0.5564, 0.7472, 0.5536, 0.75, 0.5536, 0.7143, 0.5864, 0.7472, 0.5864, 0.7171, 0.5893, 0.7143, 0.5893, 0.75, 0.5866, 0.6813, 0.5563, 0.6813, 0.5536, 0.6786, 0.5893, 0.6786, 0.5563, 0.7116, 0.5866, 0.7116, 0.5893, 0.7143, 0.5536, 0.7143, 0.5563, 0.6813, 0.5563, 0.7116, 0.5536, 0.7143, 0.5536, 0.6786, 0.5866, 0.7116, 0.5866, 0.6813, 0.5893, 0.6786, 0.5893, 0.7143, 0.5863, 0.6459, 0.5566, 0.6459, 0.5536, 0.6429, 0.5893, 0.6429, 0.5566, 0.6756, 0.5863, 0.6756, 0.5893, 0.6786, 0.5536, 0.6786, 0.5566, 0.6459, 0.5566, 0.6756, 0.5536, 0.6786, 0.5536, 0.6429, 0.5863, 0.6756, 0.5863, 0.6459, 0.5893, 0.6429, 0.5893, 0.6786, 0.5863, 0.6102, 0.5566, 0.6102, 0.5536, 0.6071, 0.5893, 0.6071, 0.5566, 0.6398, 0.5863, 0.6398, 0.5893, 0.6429, 0.5536, 0.6429, 0.5566, 0.6102, 0.5566, 0.6398, 0.5536, 0.6429, 0.5536, 0.6071, 0.5863, 0.6398, 0.5863, 0.6102, 0.5893, 0.6071, 0.5893, 0.6429, 0.5864, 0.5743, 0.5564, 0.5743, 0.5536, 0.5714, 0.5893, 0.5714, 0.5564, 0.6043, 0.5864, 0.6043, 0.5893, 0.6071, 0.5536, 0.6071, 0.5564, 0.5743, 0.5564, 0.6043, 0.5536, 0.6071, 0.5536, 0.5714, 0.5864, 0.6043, 0.5864, 0.5743, 0.5893, 0.5714, 0.5893, 0.6071, 0.5866, 0.5384, 0.5563, 0.5384, 0.5536, 0.5357, 0.5893, 0.5357, 0.5563, 0.5687, 0.5866, 0.5687, 0.5893, 0.5714, 0.5536, 0.5714, 0.5563, 0.5384, 0.5563, 0.5687, 0.5536, 0.5714, 0.5536, 0.5357, 0.5866, 0.5687, 0.5866, 0.5384, 0.5893, 0.5357, 0.5893, 0.5714, 0.5868, 0.5025, 0.5561, 0.5025, 0.5536, 0.5, 0.5893, 0.5, 0.5561, 0.5332, 0.5868, 0.5332, 0.5893, 0.5357, 0.5536, 0.5357, 0.5561, 0.5025, 0.5561, 0.5332, 0.5536, 0.5357, 0.5536, 0.5, 0.5868, 0.5332, 0.5868, 0.5025, 0.5893, 0.5, 0.5893, 0.5357, 0.5501, 0.5035, 0.5213, 0.5035, 0.5179, 0.5, 0.5536, 0.5, 0.5213, 0.5322, 0.5501, 0.5322, 0.5536, 0.5357, 0.5179, 0.5357, 0.5213, 0.5035, 0.5213, 0.5322, 0.5179, 0.5357, 0.5179, 0.5, 0.5501, 0.5322, 0.5501, 0.5035, 0.5536, 0.5, 0.5536, 0.5357, 0.551, 0.5383, 0.5204, 0.5383, 0.5179, 0.5357, 0.5536, 0.5357, 0.5204, 0.5689, 0.551, 0.5689, 0.5536, 0.5714, 0.5179, 0.5714, 0.5204, 0.5383, 0.5204, 0.5689, 0.5179, 0.5714, 0.5179, 0.5357, 0.551, 0.5689, 0.551, 0.5383, 0.5536, 0.5357, 0.5536, 0.5714, 0.5507, 0.5743, 0.5207, 0.5743, 0.5179, 0.5714, 0.5536, 0.5714, 0.5207, 0.6043, 0.5507, 0.6043, 0.5536, 0.6071, 0.5179, 0.6071, 0.5207, 0.5743, 0.5207, 0.6043, 0.5179, 0.6071, 0.5179, 0.5714, 0.5507, 0.6043, 0.5507, 0.5743, 0.5536, 0.5714, 0.5536, 0.6071, 0.5501, 0.6106, 0.5213, 0.6106, 0.5179, 0.6071, 0.5536, 0.6071, 0.5213, 0.6394, 0.5501, 0.6394, 0.5536, 0.6429, 0.5179, 0.6429, 0.5213, 0.6106, 0.5213, 0.6394, 0.5179, 0.6429, 0.5179, 0.6071, 0.5501, 0.6394, 0.5501, 0.6106, 0.5536, 0.6071, 0.5536, 0.6429, 0.5511, 0.6454, 0.5204, 0.6454, 0.5179, 0.6429, 0.5536, 0.6429, 0.5204, 0.6761, 0.5511, 0.6761, 0.5536, 0.6786, 0.5179, 0.6786, 0.5204, 0.6454, 0.5204, 0.6761, 0.5179, 0.6786, 0.5179, 0.6429, 0.5511, 0.6761, 0.5511, 0.6454, 0.5536, 0.6429, 0.5536, 0.6786, 0.5508, 0.6813, 0.5206, 0.6813, 0.5179, 0.6786, 0.5536, 0.6786, 0.5206, 0.7115, 0.5508, 0.7115, 0.5536, 0.7143, 0.5179, 0.7143, 0.5206, 0.6813, 0.5206, 0.7115, 0.5179, 0.7143, 0.5179, 0.6786, 0.5508, 0.7115, 0.5508, 0.6813, 0.5536, 0.6786, 0.5536, 0.7143, 0.52, 0.7478, 0.5514, 0.7478, 0.5536, 0.75, 0.5179, 0.75, 0.5514, 0.7165, 0.52, 0.7165, 0.5179, 0.7143, 0.5536, 0.7143, 0.52, 0.7165, 0.52, 0.7478, 0.5179, 0.75, 0.5179, 0.7143, 0.5514, 0.7478, 0.5514, 0.7165, 0.5536, 0.7143, 0.5536, 0.75, 0.4848, 0.7473, 0.5152, 0.7473, 0.5179, 0.75, 0.4821, 0.75, 0.5152, 0.717, 0.4848, 0.717, 0.4821, 0.7143, 0.5179, 0.7143, 0.4848, 0.717, 0.4848, 0.7473, 0.4821, 0.75, 0.4821, 0.7143, 0.5152, 0.7473, 0.5152, 0.717, 0.5179, 0.7143, 0.5179, 0.75, 0.5155, 0.6809, 0.4845, 0.6809, 0.4821, 0.6786, 0.5179, 0.6786, 0.4845, 0.712, 0.5155, 0.712, 0.5179, 0.7143, 0.4821, 0.7143, 0.4845, 0.6809, 0.4845, 0.712, 0.4821, 0.7143, 0.4821, 0.6786, 0.5155, 0.712, 0.5155, 0.6809, 0.5179, 0.6786, 0.5179, 0.7143, 0.515, 0.6458, 0.485, 0.6458, 0.4821, 0.6429, 0.5179, 0.6429, 0.485, 0.6757, 0.515, 0.6757, 0.5179, 0.6786, 0.4821, 0.6786, 0.485, 0.6458, 0.485, 0.6757, 0.4821, 0.6786, 0.4821, 0.6429, 0.515, 0.6757, 0.515, 0.6458, 0.5179, 0.6429, 0.5179, 0.6786, 0.5153, 0.6097, 0.4847, 0.6097, 0.4821, 0.6071, 0.5179, 0.6071, 0.4847, 0.6403, 0.5153, 0.6403, 0.5179, 0.6429, 0.4821, 0.6429, 0.4847, 0.6097, 0.4847, 0.6403, 0.4821, 0.6429, 0.4821, 0.6071, 0.5153, 0.6403, 0.5153, 0.6097, 0.5179, 0.6071, 0.5179, 0.6429, 0.5154, 0.5739, 0.4846, 0.5739, 0.4821, 0.5714, 0.5179, 0.5714, 0.4846, 0.6047, 0.5154, 0.6047, 0.5179, 0.6071, 0.4821, 0.6071, 0.4846, 0.5739, 0.4846, 0.6047, 0.4821, 0.6071, 0.4821, 0.5714, 0.5154, 0.6047, 0.5154, 0.5739, 0.5179, 0.5714, 0.5179, 0.6071, 0.5152, 0.5383, 0.4848, 0.5383, 0.4821, 0.5357, 0.5179, 0.5357, 0.4848, 0.5688, 0.5152, 0.5688, 0.5179, 0.5714, 0.4821, 0.5714, 0.4848, 0.5383, 0.4848, 0.5688, 0.4821, 0.5714, 0.4821, 0.5357, 0.5152, 0.5688, 0.5152, 0.5383, 0.5179, 0.5357, 0.5179, 0.5714, 0.5152, 0.5026, 0.4848, 0.5026, 0.4821, 0.5, 0.5179, 0.5, 0.4848, 0.5331, 0.5152, 0.5331, 0.5179, 0.5357, 0.4821, 0.5357, 0.4848, 0.5026, 0.4848, 0.5331, 0.4821, 0.5357, 0.4821, 0.5, 0.5152, 0.5331, 0.5152, 0.5026, 0.5179, 0.5, 0.5179, 0.5357, 0.4794, 0.5028, 0.4492, 0.5028, 0.4464, 0.5, 0.4821, 0.5, 0.4492, 0.5329, 0.4794, 0.5329, 0.4821, 0.5357, 0.4464, 0.5357, 0.4492, 0.5028, 0.4492, 0.5329, 0.4464, 0.5357, 0.4464, 0.5, 0.4794, 0.5329, 0.4794, 0.5028, 0.4821, 0.5, 0.4821, 0.5357, 0.4793, 0.5386, 0.4493, 0.5386, 0.4464, 0.5357, 0.4821, 0.5357, 0.4493, 0.5686, 0.4793, 0.5686, 0.4821, 0.5714, 0.4464, 0.5714, 0.4493, 0.5386, 0.4493, 0.5686, 0.4464, 0.5714, 0.4464, 0.5357, 0.4793, 0.5686, 0.4793, 0.5386, 0.4821, 0.5357, 0.4821, 0.5714, 0.479, 0.5746, 0.4496, 0.5746, 0.4464, 0.5714, 0.4821, 0.5714, 0.4496, 0.604, 0.479, 0.604, 0.4821, 0.6071, 0.4464, 0.6071, 0.4496, 0.5746, 0.4496, 0.604, 0.4464, 0.6071, 0.4464, 0.5714, 0.479, 0.604, 0.479, 0.5746, 0.4821, 0.5714, 0.4821, 0.6071, 0.4792, 0.61, 0.4493, 0.61, 0.4464, 0.6071, 0.4821, 0.6071, 0.4493, 0.64, 0.4792, 0.64, 0.4821, 0.6429, 0.4464, 0.6429, 0.4493, 0.61, 0.4493, 0.64, 0.4464, 0.6429, 0.4464, 0.6071, 0.4792, 0.64, 0.4792, 0.61, 0.4821, 0.6071, 0.4821, 0.6429, 0.4793, 0.6457, 0.4493, 0.6457, 0.4464, 0.6429, 0.4821, 0.6429, 0.4493, 0.6757, 0.4793, 0.6757, 0.4821, 0.6786, 0.4464, 0.6786, 0.4493, 0.6457, 0.4493, 0.6757, 0.4464, 0.6786, 0.4464, 0.6429, 0.4793, 0.6757, 0.4793, 0.6457, 0.4821, 0.6429, 0.4821, 0.6786, 0.4783, 0.6824, 0.4503, 0.6824, 0.4464, 0.6786, 0.4821, 0.6786, 0.4503, 0.7104, 0.4783, 0.7104, 0.4821, 0.7143, 0.4464, 0.7143, 0.4503, 0.6824, 0.4503, 0.7104, 0.4464, 0.7143, 0.4464, 0.6786, 0.4783, 0.7104, 0.4783, 0.6824, 0.4821, 0.6786, 0.4821, 0.7143, 0.4503, 0.7462, 0.4783, 0.7462, 0.4821, 0.75, 0.4464, 0.75, 0.4783, 0.7181, 0.4503, 0.7181, 0.4464, 0.7143, 0.4821, 0.7143, 0.4503, 0.7181, 0.4503, 0.7462, 0.4464, 0.75, 0.4464, 0.7143, 0.4783, 0.7462, 0.4783, 0.7181, 0.4821, 0.7143, 0.4821, 0.75, 0.4138, 0.747, 0.4434, 0.747, 0.4464, 0.75, 0.4107, 0.75, 0.4434, 0.7173, 0.4138, 0.7173, 0.4107, 0.7143, 0.4464, 0.7143, 0.4138, 0.7173, 0.4138, 0.747, 0.4107, 0.75, 0.4107, 0.7143, 0.4434, 0.747, 0.4434, 0.7173, 0.4464, 0.7143, 0.4464, 0.75, 0.443, 0.682, 0.4141, 0.682, 0.4107, 0.6786, 0.4464, 0.6786, 0.4141, 0.7109, 0.443, 0.7109, 0.4464, 0.7143, 0.4107, 0.7143, 0.4141, 0.682, 0.4141, 0.7109, 0.4107, 0.7143, 0.4107, 0.6786, 0.443, 0.7109, 0.443, 0.682, 0.4464, 0.6786, 0.4464, 0.7143, 0.4428, 0.6465, 0.4143, 0.6465, 0.4107, 0.6429, 0.4464, 0.6429, 0.4143, 0.6749, 0.4428, 0.6749, 0.4464, 0.6786, 0.4107, 0.6786, 0.4143, 0.6465, 0.4143, 0.6749, 0.4107, 0.6786, 0.4107, 0.6429, 0.4428, 0.6749, 0.4428, 0.6465, 0.4464, 0.6429, 0.4464, 0.6786, 0.4431, 0.6105, 0.4141, 0.6105, 0.4107, 0.6071, 0.4464, 0.6071, 0.4141, 0.6395, 0.4431, 0.6395, 0.4464, 0.6429, 0.4107, 0.6429, 0.4141, 0.6105, 0.4141, 0.6395, 0.4107, 0.6429, 0.4107, 0.6071, 0.4431, 0.6395, 0.4431, 0.6105, 0.4464, 0.6071, 0.4464, 0.6429, 0.4433, 0.5745, 0.4138, 0.5745, 0.4107, 0.5714, 0.4464, 0.5714, 0.4138, 0.604, 0.4433, 0.604, 0.4464, 0.6071, 0.4107, 0.6071, 0.4138, 0.5745, 0.4138, 0.604, 0.4107, 0.6071, 0.4107, 0.5714, 0.4433, 0.604, 0.4433, 0.5745, 0.4464, 0.5714, 0.4464, 0.6071, 0.4435, 0.5386, 0.4136, 0.5386, 0.4107, 0.5357, 0.4464, 0.5357, 0.4136, 0.5685, 0.4435, 0.5685, 0.4464, 0.5714, 0.4107, 0.5714, 0.4136, 0.5386, 0.4136, 0.5685, 0.4107, 0.5714, 0.4107, 0.5357, 0.4435, 0.5685, 0.4435, 0.5386, 0.4464, 0.5357, 0.4464, 0.5714, 0.4438, 0.5026, 0.4133, 0.5026, 0.4107, 0.5, 0.4464, 0.5, 0.4133, 0.5331, 0.4438, 0.5331, 0.4464, 0.5357, 0.4107, 0.5357, 0.4133, 0.5026, 0.4133, 0.5331, 0.4107, 0.5357, 0.4107, 0.5, 0.4438, 0.5331, 0.4438, 0.5026, 0.4464, 0.5, 0.4464, 0.5357, 0.4078, 0.5029, 0.3779, 0.5029, 0.375, 0.5, 0.4107, 0.5, 0.3779, 0.5029, 0.3779, 0.5328, 0.375, 0.5357, 0.375, 0.5, 0.3779, 0.5328, 0.4078, 0.5328, 0.4107, 0.5357, 0.375, 0.5357, 0.4078, 0.5328, 0.4078, 0.5029, 0.4107, 0.5, 0.4107, 0.5357, 0.3785, 0.5392, 0.3785, 0.5679, 0.375, 0.5714, 0.375, 0.5357, 0.4072, 0.5392, 0.3785, 0.5392, 0.375, 0.5357, 0.4107, 0.5357, 0.3785, 0.5679, 0.4072, 0.5679, 0.4107, 0.5714, 0.375, 0.5714, 0.4072, 0.5679, 0.4072, 0.5392, 0.4107, 0.5357, 0.4107, 0.5714, 0.3787, 0.5751, 0.3787, 0.6035, 0.375, 0.6071, 0.375, 0.5714, 0.4071, 0.5751, 0.3787, 0.5751, 0.375, 0.5714, 0.4107, 0.5714, 0.3787, 0.6035, 0.4071, 0.6035, 0.4107, 0.6071, 0.375, 0.6071, 0.4071, 0.6035, 0.4071, 0.5751, 0.4107, 0.5714, 0.4107, 0.6071, 0.3777, 0.6098, 0.3777, 0.6402, 0.375, 0.6429, 0.375, 0.6071, 0.4081, 0.6098, 0.3777, 0.6098, 0.375, 0.6071, 0.4107, 0.6071, 0.3777, 0.6402, 0.4081, 0.6402, 0.4107, 0.6429, 0.375, 0.6429, 0.4081, 0.6402, 0.4081, 0.6098, 0.4107, 0.6071, 0.4107, 0.6429, 0.3777, 0.6456, 0.3777, 0.6759, 0.375, 0.6786, 0.375, 0.6429, 0.408, 0.6456, 0.3777, 0.6456, 0.375, 0.6429, 0.4107, 0.6429, 0.3777, 0.6759, 0.408, 0.6759, 0.4107, 0.6786, 0.375, 0.6786, 0.408, 0.6759, 0.408, 0.6456, 0.4107, 0.6429, 0.4107, 0.6786, 0.3779, 0.6815, 0.3779, 0.7114, 0.375, 0.7143, 0.375, 0.6786, 0.4078, 0.6815, 0.3779, 0.6815, 0.375, 0.6786, 0.4107, 0.6786, 0.3779, 0.7114, 0.4078, 0.7114, 0.4107, 0.7143, 0.375, 0.7143, 0.4078, 0.7114, 0.4078, 0.6815, 0.4107, 0.6786, 0.4107, 0.7143, 0.3786, 0.7464, 0.4071, 0.7464, 0.4107, 0.75, 0.375, 0.75, 0.3786, 0.7179, 0.3786, 0.7464, 0.375, 0.75, 0.375, 0.7143, 0.4071, 0.7179, 0.3786, 0.7179, 0.375, 0.7143, 0.4107, 0.7143, 0.4071, 0.7464, 0.4071, 0.7179, 0.4107, 0.7143, 0.4107, 0.75, 0.5931, 0.7181, 0.6212, 0.7181, 0.6212, 0.7462, 0.5931, 0.7462, 0.5924, 0.5031, 0.6219, 0.5031, 0.6219, 0.5326, 0.5924, 0.5326, 0.5934, 0.5398, 0.6209, 0.5398, 0.6209, 0.5673, 0.5934, 0.5673, 0.5935, 0.5756, 0.6208, 0.5756, 0.6208, 0.603, 0.5935, 0.603, 0.5928, 0.6107, 0.6215, 0.6107, 0.6215, 0.6393, 0.5928, 0.6393, 0.5926, 0.6462, 0.6217, 0.6462, 0.6217, 0.6752, 0.5926, 0.6752, 0.5925, 0.6818, 0.6218, 0.6818, 0.6218, 0.711, 0.5925, 0.711, 0.3779, 0.6815, 0.4078, 0.6815, 0.4078, 0.7114, 0.3779, 0.7114, 0.4141, 0.682, 0.443, 0.682, 0.443, 0.7109, 0.4141, 0.7109, 0.4503, 0.6824, 0.4783, 0.6824, 0.4783, 0.7104, 0.4503, 0.7104, 0.4845, 0.6809, 0.5155, 0.6809, 0.5155, 0.712, 0.4845, 0.712, 0.5206, 0.6813, 0.5508, 0.6813, 0.5508, 0.7115, 0.5206, 0.7115, 0.5563, 0.6813, 0.5866, 0.6813, 0.5866, 0.7116, 0.5563, 0.7116, 0.3777, 0.6456, 0.408, 0.6456, 0.408, 0.6759, 0.3777, 0.6759, 0.4143, 0.6465, 0.4428, 0.6465, 0.4428, 0.6749, 0.4143, 0.6749, 0.4493, 0.6457, 0.4793, 0.6457, 0.4793, 0.6757, 0.4493, 0.6757, 0.485, 0.6458, 0.515, 0.6458, 0.515, 0.6757, 0.485, 0.6757, 0.5204, 0.6454, 0.5511, 0.6454, 0.5511, 0.6761, 0.5204, 0.6761, 0.5566, 0.6459, 0.5863, 0.6459, 0.5863, 0.6756, 0.5566, 0.6756, 0.3777, 0.6098, 0.4081, 0.6098, 0.4081, 0.6402, 0.3777, 0.6402, 0.4141, 0.6105, 0.4431, 0.6105, 0.4431, 0.6395, 0.4141, 0.6395, 0.4493, 0.61, 0.4792, 0.61, 0.4792, 0.64, 0.4493, 0.64, 0.4847, 0.6097, 0.5153, 0.6097, 0.5153, 0.6403, 0.4847, 0.6403, 0.5213, 0.6106, 0.5501, 0.6106, 0.5501, 0.6394, 0.5213, 0.6394, 0.5566, 0.6102, 0.5863, 0.6102, 0.5863, 0.6398, 0.5566, 0.6398, 0.3787, 0.5751, 0.4071, 0.5751, 0.4071, 0.6035, 0.3787, 0.6035, 0.4138, 0.5745, 0.4433, 0.5745, 0.4433, 0.604, 0.4138, 0.604, 0.4496, 0.5746, 0.479, 0.5746, 0.479, 0.604, 0.4496, 0.604, 0.4846, 0.5739, 0.5154, 0.5739, 0.5154, 0.6047, 0.4846, 0.6047, 0.5207, 0.5743, 0.5507, 0.5743, 0.5507, 0.6043, 0.5207, 0.6043, 0.5564, 0.5743, 0.5864, 0.5743, 0.5864, 0.6043, 0.5564, 0.6043, 0.3785, 0.5392, 0.4072, 0.5392, 0.4072, 0.5679, 0.3785, 0.5679, 0.4136, 0.5386, 0.4435, 0.5386, 0.4435, 0.5685, 0.4136, 0.5685, 0.4493, 0.5386, 0.4793, 0.5386, 0.4793, 0.5686, 0.4493, 0.5686, 0.4848, 0.5383, 0.5152, 0.5383, 0.5152, 0.5688, 0.4848, 0.5688, 0.5204, 0.5383, 0.551, 0.5383, 0.551, 0.5689, 0.5204, 0.5689, 0.5563, 0.5384, 0.5866, 0.5384, 0.5866, 0.5687, 0.5563, 0.5687, 0.3779, 0.5029, 0.4078, 0.5029, 0.4078, 0.5328, 0.3779, 0.5328, 0.4133, 0.5026, 0.4438, 0.5026, 0.4438, 0.5331, 0.4133, 0.5331, 0.4492, 0.5028, 0.4794, 0.5028, 0.4794, 0.5329, 0.4492, 0.5329, 0.4848, 0.5026, 0.5152, 0.5026, 0.5152, 0.5331, 0.4848, 0.5331, 0.5213, 0.5035, 0.5501, 0.5035, 0.5501, 0.5322, 0.5213, 0.5322, 0.5561, 0.5025, 0.5868, 0.5025, 0.5868, 0.5332, 0.5561, 0.5332, 0.3786, 0.7179, 0.4071, 0.7179, 0.4071, 0.7464, 0.3786, 0.7464, 0.4138, 0.7173, 0.4434, 0.7173, 0.4434, 0.747, 0.4138, 0.747, 0.4503, 0.7181, 0.4783, 0.7181, 0.4783, 0.7462, 0.4503, 0.7462, 0.4848, 0.717, 0.5152, 0.717, 0.5152, 0.7473, 0.4848, 0.7473, 0.52, 0.7165, 0.5514, 0.7165, 0.5514, 0.7478, 0.52, 0.7478, 0.5564, 0.7171, 0.5864, 0.7171, 0.5864, 0.7472, 0.5564, 0.7472, 0.4503, 0.7462, 0.4503, 0.7181, 0.4503, 0.7181, 0.4503, 0.7462, 0.4848, 0.7473, 0.4848, 0.717, 0.4848, 0.717, 0.4848, 0.7473, 0.5563, 0.7116, 0.5563, 0.6813, 0.5563, 0.6813, 0.5563, 0.7116, 0.4078, 0.6815, 0.4078, 0.7114, 0.4078, 0.7114, 0.4078, 0.6815, 0.4783, 0.7181, 0.4783, 0.7462, 0.4783, 0.7462, 0.4783, 0.7181, 0.5152, 0.717, 0.5152, 0.7473, 0.5152, 0.7473, 0.5152, 0.717, 0.5866, 0.6813, 0.5866, 0.7116, 0.5866, 0.7116, 0.5866, 0.6813, 0.4071, 0.7464, 0.3786, 0.7464, 0.3786, 0.7464, 0.4071, 0.7464, 0.4434, 0.747, 0.4138, 0.747, 0.4138, 0.747, 0.4434, 0.747, 0.4845, 0.6809, 0.5155, 0.6809, 0.5155, 0.6809, 0.4845, 0.6809, 0.5566, 0.6459, 0.5863, 0.6459, 0.5863, 0.6459, 0.5566, 0.6459, 0.3786, 0.7464, 0.3786, 0.7179, 0.3786, 0.7179, 0.3786, 0.7464, 0.4138, 0.7173, 0.4434, 0.7173, 0.4434, 0.7173, 0.4138, 0.7173, 0.5155, 0.712, 0.4845, 0.712, 0.4845, 0.712, 0.5155, 0.712, 0.5863, 0.6756, 0.5566, 0.6756, 0.5566, 0.6756, 0.5863, 0.6756, 0.3786, 0.7179, 0.4071, 0.7179, 0.4071, 0.7179, 0.3786, 0.7179, 0.4138, 0.747, 0.4138, 0.7173, 0.4138, 0.7173, 0.4138, 0.747, 0.4845, 0.712, 0.4845, 0.6809, 0.4845, 0.6809, 0.4845, 0.712, 0.5566, 0.6756, 0.5566, 0.6459, 0.5566, 0.6459, 0.5566, 0.6756, 0.4071, 0.7179, 0.4071, 0.7464, 0.4071, 0.7464, 0.4071, 0.7179, 0.4434, 0.7173, 0.4434, 0.747, 0.4434, 0.747, 0.4434, 0.7173, 0.5155, 0.6809, 0.5155, 0.712, 0.5155, 0.712, 0.5155, 0.6809, 0.5863, 0.6459, 0.5863, 0.6756, 0.5863, 0.6756, 0.5863, 0.6459, 0.4141, 0.682, 0.443, 0.682, 0.443, 0.682, 0.4141, 0.682, 0.485, 0.6458, 0.515, 0.6458, 0.515, 0.6458, 0.485, 0.6458, 0.5566, 0.6102, 0.5863, 0.6102, 0.5863, 0.6102, 0.5566, 0.6102, 0.443, 0.7109, 0.4141, 0.7109, 0.4141, 0.7109, 0.443, 0.7109, 0.515, 0.6757, 0.485, 0.6757, 0.485, 0.6757, 0.515, 0.6757, 0.5863, 0.6398, 0.5566, 0.6398, 0.5566, 0.6398, 0.5863, 0.6398, 0.4141, 0.7109, 0.4141, 0.682, 0.4141, 0.682, 0.4141, 0.7109, 0.485, 0.6757, 0.485, 0.6458, 0.485, 0.6458, 0.485, 0.6757, 0.5566, 0.6398, 0.5566, 0.6102, 0.5566, 0.6102, 0.5566, 0.6398, 0.443, 0.682, 0.443, 0.7109, 0.443, 0.7109, 0.443, 0.682, 0.515, 0.6458, 0.515, 0.6757, 0.515, 0.6757, 0.515, 0.6458, 0.5863, 0.6102, 0.5863, 0.6398, 0.5863, 0.6398, 0.5863, 0.6102, 0.4143, 0.6465, 0.4428, 0.6465, 0.4428, 0.6465, 0.4143, 0.6465, 0.4847, 0.6097, 0.5153, 0.6097, 0.5153, 0.6097, 0.4847, 0.6097, 0.5564, 0.5743, 0.5864, 0.5743, 0.5864, 0.5743, 0.5564, 0.5743, 0.4428, 0.6749, 0.4143, 0.6749, 0.4143, 0.6749, 0.4428, 0.6749, 0.5153, 0.6403, 0.4847, 0.6403, 0.4847, 0.6403, 0.5153, 0.6403, 0.5864, 0.6043, 0.5564, 0.6043, 0.5564, 0.6043, 0.5864, 0.6043, 0.4143, 0.6749, 0.4143, 0.6465, 0.4143, 0.6465, 0.4143, 0.6749, 0.4847, 0.6403, 0.4847, 0.6097, 0.4847, 0.6097, 0.4847, 0.6403, 0.5564, 0.6043, 0.5564, 0.5743, 0.5564, 0.5743, 0.5564, 0.6043, 0.4428, 0.6465, 0.4428, 0.6749, 0.4428, 0.6749, 0.4428, 0.6465, 0.5153, 0.6097, 0.5153, 0.6403, 0.5153, 0.6403, 0.5153, 0.6097, 0.5864, 0.5743, 0.5864, 0.6043, 0.5864, 0.6043, 0.5864, 0.5743, 0.4141, 0.6105, 0.4431, 0.6105, 0.4431, 0.6105, 0.4141, 0.6105, 0.4846, 0.5739, 0.5154, 0.5739, 0.5154, 0.5739, 0.4846, 0.5739, 0.5563, 0.5384, 0.5866, 0.5384, 0.5866, 0.5384, 0.5563, 0.5384, 0.4431, 0.6395, 0.4141, 0.6395, 0.4141, 0.6395, 0.4431, 0.6395, 0.5154, 0.6047, 0.4846, 0.6047, 0.4846, 0.6047, 0.5154, 0.6047, 0.5866, 0.5687, 0.5563, 0.5687, 0.5563, 0.5687, 0.5866, 0.5687, 0.4141, 0.6395, 0.4141, 0.6105, 0.4141, 0.6105, 0.4141, 0.6395, 0.4846, 0.6047, 0.4846, 0.5739, 0.4846, 0.5739, 0.4846, 0.6047, 0.5563, 0.5687, 0.5563, 0.5384, 0.5563, 0.5384, 0.5563, 0.5687, 0.4431, 0.6105, 0.4431, 0.6395, 0.4431, 0.6395, 0.4431, 0.6105, 0.5154, 0.5739, 0.5154, 0.6047, 0.5154, 0.6047, 0.5154, 0.5739, 0.5866, 0.5384, 0.5866, 0.5687, 0.5866, 0.5687, 0.5866, 0.5384, 0.4138, 0.5745, 0.4433, 0.5745, 0.4433, 0.5745, 0.4138, 0.5745, 0.4848, 0.5383, 0.5152, 0.5383, 0.5152, 0.5383, 0.4848, 0.5383, 0.5561, 0.5025, 0.5868, 0.5025, 0.5868, 0.5025, 0.5561, 0.5025, 0.6219, 0.5031, 0.6219, 0.5326, 0.6219, 0.5326, 0.6219, 0.5031, 0.4433, 0.604, 0.4138, 0.604, 0.4138, 0.604, 0.4433, 0.604, 0.5152, 0.5688, 0.4848, 0.5688, 0.4848, 0.5688, 0.5152, 0.5688, 0.5868, 0.5332, 0.5561, 0.5332, 0.5561, 0.5332, 0.5868, 0.5332, 0.5924, 0.5031, 0.6219, 0.5031, 0.6219, 0.5031, 0.5924, 0.5031, 0.4138, 0.604, 0.4138, 0.5745, 0.4138, 0.5745, 0.4138, 0.604, 0.4848, 0.5688, 0.4848, 0.5383, 0.4848, 0.5383, 0.4848, 0.5688, 0.5561, 0.5332, 0.5561, 0.5025, 0.5561, 0.5025, 0.5561, 0.5332, 0.6219, 0.5326, 0.5924, 0.5326, 0.5924, 0.5326, 0.6219, 0.5326, 0.4433, 0.5745, 0.4433, 0.604, 0.4433, 0.604, 0.4433, 0.5745, 0.5152, 0.5383, 0.5152, 0.5688, 0.5152, 0.5688, 0.5152, 0.5383, 0.5868, 0.5025, 0.5868, 0.5332, 0.5868, 0.5332, 0.5868, 0.5025, 0.5924, 0.5326, 0.5924, 0.5031, 0.5924, 0.5031, 0.5924, 0.5326, 0.4136, 0.5386, 0.4435, 0.5386, 0.4435, 0.5386, 0.4136, 0.5386, 0.4848, 0.5026, 0.5152, 0.5026, 0.5152, 0.5026, 0.4848, 0.5026, 0.5213, 0.5035, 0.5501, 0.5035, 0.5501, 0.5035, 0.5213, 0.5035, 0.6209, 0.5398, 0.6209, 0.5673, 0.6209, 0.5673, 0.6209, 0.5398, 0.4435, 0.5685, 0.4136, 0.5685, 0.4136, 0.5685, 0.4435, 0.5685, 0.5152, 0.5331, 0.4848, 0.5331, 0.4848, 0.5331, 0.5152, 0.5331, 0.5501, 0.5322, 0.5213, 0.5322, 0.5213, 0.5322, 0.5501, 0.5322, 0.5934, 0.5398, 0.6209, 0.5398, 0.6209, 0.5398, 0.5934, 0.5398, 0.4136, 0.5685, 0.4136, 0.5386, 0.4136, 0.5386, 0.4136, 0.5685, 0.4848, 0.5331, 0.4848, 0.5026, 0.4848, 0.5026, 0.4848, 0.5331, 0.5213, 0.5322, 0.5213, 0.5035, 0.5213, 0.5035, 0.5213, 0.5322, 0.6209, 0.5673, 0.5934, 0.5673, 0.5934, 0.5673, 0.6209, 0.5673, 0.4435, 0.5386, 0.4435, 0.5685, 0.4435, 0.5685, 0.4435, 0.5386, 0.5152, 0.5026, 0.5152, 0.5331, 0.5152, 0.5331, 0.5152, 0.5026, 0.5501, 0.5035, 0.5501, 0.5322, 0.5501, 0.5322, 0.5501, 0.5035, 0.5934, 0.5673, 0.5934, 0.5398, 0.5934, 0.5398, 0.5934, 0.5673, 0.4133, 0.5026, 0.4438, 0.5026, 0.4438, 0.5026, 0.4133, 0.5026, 0.4492, 0.5028, 0.4794, 0.5028, 0.4794, 0.5028, 0.4492, 0.5028, 0.5204, 0.5383, 0.551, 0.5383, 0.551, 0.5383, 0.5204, 0.5383, 0.6208, 0.5756, 0.6208, 0.603, 0.6208, 0.603, 0.6208, 0.5756, 0.4438, 0.5331, 0.4133, 0.5331, 0.4133, 0.5331, 0.4438, 0.5331, 0.4794, 0.5329, 0.4492, 0.5329, 0.4492, 0.5329, 0.4794, 0.5329, 0.551, 0.5689, 0.5204, 0.5689, 0.5204, 0.5689, 0.551, 0.5689, 0.5935, 0.5756, 0.6208, 0.5756, 0.6208, 0.5756, 0.5935, 0.5756, 0.4133, 0.5331, 0.4133, 0.5026, 0.4133, 0.5026, 0.4133, 0.5331, 0.4492, 0.5329, 0.4492, 0.5028, 0.4492, 0.5028, 0.4492, 0.5329, 0.5204, 0.5689, 0.5204, 0.5383, 0.5204, 0.5383, 0.5204, 0.5689, 0.6208, 0.603, 0.5935, 0.603, 0.5935, 0.603, 0.6208, 0.603, 0.4438, 0.5026, 0.4438, 0.5331, 0.4438, 0.5331, 0.4438, 0.5026, 0.4794, 0.5028, 0.4794, 0.5329, 0.4794, 0.5329, 0.4794, 0.5028, 0.551, 0.5383, 0.551, 0.5689, 0.551, 0.5689, 0.551, 0.5383, 0.5935, 0.603, 0.5935, 0.5756, 0.5935, 0.5756, 0.5935, 0.603, 0.3779, 0.5029, 0.4078, 0.5029, 0.4078, 0.5029, 0.3779, 0.5029, 0.4493, 0.5386, 0.4793, 0.5386, 0.4793, 0.5386, 0.4493, 0.5386, 0.5207, 0.5743, 0.5507, 0.5743, 0.5507, 0.5743, 0.5207, 0.5743, 0.6215, 0.6107, 0.6215, 0.6393, 0.6215, 0.6393, 0.6215, 0.6107, 0.3779, 0.5328, 0.3779, 0.5029, 0.3779, 0.5029, 0.3779, 0.5328, 0.4793, 0.5686, 0.4493, 0.5686, 0.4493, 0.5686, 0.4793, 0.5686, 0.5507, 0.6043, 0.5207, 0.6043, 0.5207, 0.6043, 0.5507, 0.6043, 0.5928, 0.6107, 0.6215, 0.6107, 0.6215, 0.6107, 0.5928, 0.6107, 0.4078, 0.5328, 0.3779, 0.5328, 0.3779, 0.5328, 0.4078, 0.5328, 0.4493, 0.5686, 0.4493, 0.5386, 0.4493, 0.5386, 0.4493, 0.5686, 0.5207, 0.6043, 0.5207, 0.5743, 0.5207, 0.5743, 0.5207, 0.6043, 0.6215, 0.6393, 0.5928, 0.6393, 0.5928, 0.6393, 0.6215, 0.6393, 0.4078, 0.5029, 0.4078, 0.5328, 0.4078, 0.5328, 0.4078, 0.5029, 0.4793, 0.5386, 0.4793, 0.5686, 0.4793, 0.5686, 0.4793, 0.5386, 0.5507, 0.5743, 0.5507, 0.6043, 0.5507, 0.6043, 0.5507, 0.5743, 0.5928, 0.6393, 0.5928, 0.6107, 0.5928, 0.6107, 0.5928, 0.6393, 0.3785, 0.5679, 0.3785, 0.5392, 0.3785, 0.5392, 0.3785, 0.5679, 0.4496, 0.5746, 0.479, 0.5746, 0.479, 0.5746, 0.4496, 0.5746, 0.5213, 0.6106, 0.5501, 0.6106, 0.5501, 0.6106, 0.5213, 0.6106, 0.6217, 0.6462, 0.6217, 0.6752, 0.6217, 0.6752, 0.6217, 0.6462, 0.3785, 0.5392, 0.4072, 0.5392, 0.4072, 0.5392, 0.3785, 0.5392, 0.479, 0.604, 0.4496, 0.604, 0.4496, 0.604, 0.479, 0.604, 0.5501, 0.6394, 0.5213, 0.6394, 0.5213, 0.6394, 0.5501, 0.6394, 0.5926, 0.6462, 0.6217, 0.6462, 0.6217, 0.6462, 0.5926, 0.6462, 0.4072, 0.5679, 0.3785, 0.5679, 0.3785, 0.5679, 0.4072, 0.5679, 0.4496, 0.604, 0.4496, 0.5746, 0.4496, 0.5746, 0.4496, 0.604, 0.5213, 0.6394, 0.5213, 0.6106, 0.5213, 0.6106, 0.5213, 0.6394, 0.6217, 0.6752, 0.5926, 0.6752, 0.5926, 0.6752, 0.6217, 0.6752, 0.4072, 0.5392, 0.4072, 0.5679, 0.4072, 0.5679, 0.4072, 0.5392, 0.479, 0.5746, 0.479, 0.604, 0.479, 0.604, 0.479, 0.5746, 0.5501, 0.6106, 0.5501, 0.6394, 0.5501, 0.6394, 0.5501, 0.6106, 0.5926, 0.6752, 0.5926, 0.6462, 0.5926, 0.6462, 0.5926, 0.6752, 0.3787, 0.6035, 0.3787, 0.5751, 0.3787, 0.5751, 0.3787, 0.6035, 0.4493, 0.61, 0.4792, 0.61, 0.4792, 0.61, 0.4493, 0.61, 0.5204, 0.6454, 0.5511, 0.6454, 0.5511, 0.6454, 0.5204, 0.6454, 0.6218, 0.6818, 0.6218, 0.711, 0.6218, 0.711, 0.6218, 0.6818, 0.3787, 0.5751, 0.4071, 0.5751, 0.4071, 0.5751, 0.3787, 0.5751, 0.4792, 0.64, 0.4493, 0.64, 0.4493, 0.64, 0.4792, 0.64, 0.5511, 0.6761, 0.5204, 0.6761, 0.5204, 0.6761, 0.5511, 0.6761, 0.5925, 0.6818, 0.6218, 0.6818, 0.6218, 0.6818, 0.5925, 0.6818])
me_cube.materials.append(mat_material)
me_cube.use_remesh_preserve_volume = False
me_cube.use_remesh_preserve_attributes = False
me_cube.use_mirror_vertex_groups = False
me_cube.update()

# ---- objects
ob_cube = bpy.data.objects.new('Cube', me_cube)

# ---- transforms, parenting, visibility, modifiers, constraints
ob_cube.location = (0.0, 0.0, 1.049)
ob_cube.scale = (0.08418, 0.8148, 0.8148)
ob_cube.lock_rotations_4d = False
ob_cube.empty_display_type = 'ARROWS'
ob_cube.lineart.crease_threshold = 0.0

# ---- collection membership
col_collection.objects.link(ob_cube)

# ---- scene / render settings (as saved in the file)
scene.frame_start = 1; scene.frame_end = 250; scene.frame_set(1)
scene.render.engine = 'BLENDER_EEVEE_NEXT'
scene.cycles.use_denoising = False
scene.cycles.samples = 128
scene.cycles.sampling_pattern = 'TABULATED_SOBOL'
scene.cycles.use_adaptive_sampling = False
scene.cycles.use_light_tree = False
scene.view_settings.view_transform = 'Filmic'
bpy.context.view_layer.update()

# ---- added for rendering (the .blend has no active camera and no usable light): camera, sun
cam_auto = bpy.data.cameras.new('AutoCamera')
cam_auto.lens = 50.0
cam_auto.sensor_width = 36.0
cam_auto.clip_end = 1000.0
ob_auto_camera = bpy.data.objects.new('AutoCamera', cam_auto)
scene.collection.objects.link(ob_auto_camera)
ob_auto_camera.location = (2.19964, -2.57674, 2.76663)
ob_auto_camera.rotation_euler = (1.09748, -7.21219e-08, 0.694738)
scene.camera = ob_auto_camera
light_auto_sun = bpy.data.lights.new('AutoSun', 'SUN')
light_auto_sun.energy = 3.0
light_auto_sun.angle = 0.0523599
ob_auto_sun = bpy.data.objects.new('AutoSun', light_auto_sun)
scene.collection.objects.link(ob_auto_sun)
ob_auto_sun.rotation_euler = (0.872665, 0.174533, 0.523599)
bpy.context.view_layer.update()
